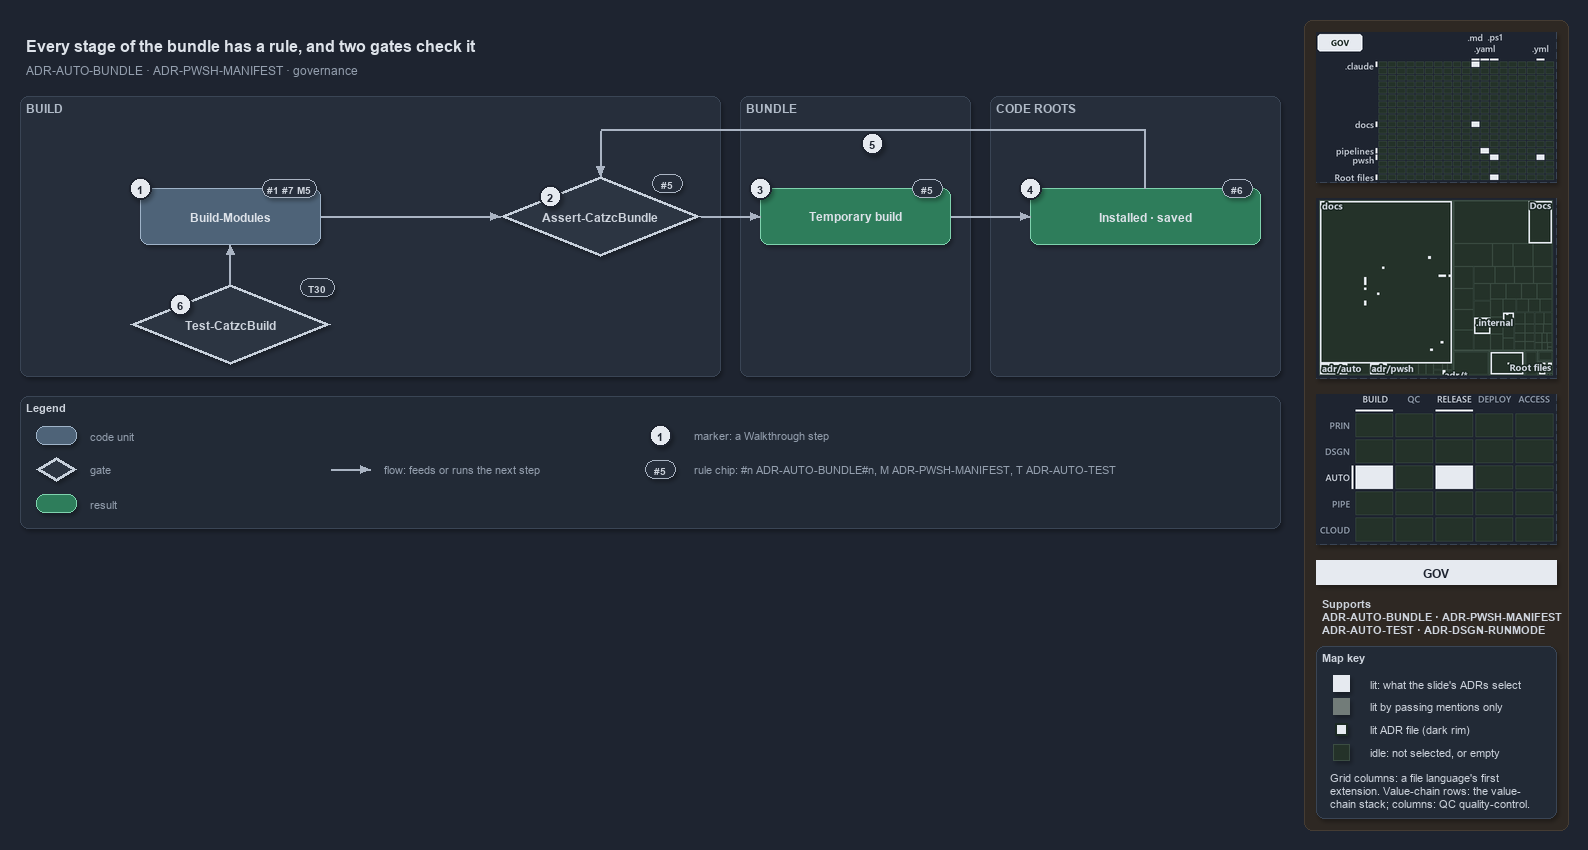

The diagram above was exported from draw.io. Its source (the exported page's mxGraphModel, read from the mxfile embedded in the PNG):
<mxGraphModel dx="1024" dy="768" grid="0" gridSize="10" guides="1" tooltips="1" connect="1" arrows="1" fold="1" page="1" pageScale="1" pageWidth="1572" pageHeight="620" background="#1E2430" math="0" shadow="1">
  <root>
    <mxCell id="0" />
    <mxCell id="1" parent="0" />
    <mxCell id="sidebar-bg" value="" style="rounded=1;arcSize=2;html=1;fillColor=#2E2823;strokeColor=#453C33;shadow=0;" vertex="1" parent="1">
      <mxGeometry x="1304" y="4" width="264" height="810" as="geometry" />
    </mxCell>
    <mxCell id="title" value="Every stage of the bundle has a rule, and two gates check it" style="text;html=1;align=left;verticalAlign=middle;fontSize=16;fontStyle=1;fontColor=#DDE2E9;" vertex="1" parent="1">
      <mxGeometry x="20" y="14" width="1260" height="30" as="geometry" />
    </mxCell>
    <mxCell id="subtitle" value="ADR-AUTO-BUNDLE &amp;#183; ADR-PWSH-MANIFEST &amp;#183; governance" style="text;html=1;align=left;verticalAlign=middle;fontSize=12;fontColor=#949FAE;" vertex="1" parent="1">
      <mxGeometry x="20" y="44" width="1240" height="20" as="geometry" />
    </mxCell>
    <mxCell id="band-build" value="BUILD" style="rounded=1;html=1;arcSize=3;fillColor=#262E3B;strokeColor=#3A4555;verticalAlign=top;align=left;spacingLeft=8;fontStyle=1;fontSize=12;fontColor=#B0BAC7;" vertex="1" parent="1">
      <mxGeometry x="20" y="80" width="700" height="280" as="geometry" />
    </mxCell>
    <mxCell id="band-bundle" value="BUNDLE" style="rounded=1;html=1;arcSize=3;fillColor=#262E3B;strokeColor=#3A4555;verticalAlign=top;align=left;spacingLeft=8;fontStyle=1;fontSize=12;fontColor=#B0BAC7;" vertex="1" parent="1">
      <mxGeometry x="740" y="80" width="230" height="280" as="geometry" />
    </mxCell>
    <mxCell id="band-roots" value="CODE ROOTS" style="rounded=1;html=1;arcSize=3;fillColor=#262E3B;strokeColor=#3A4555;verticalAlign=top;align=left;spacingLeft=8;fontStyle=1;fontSize=12;fontColor=#B0BAC7;" vertex="1" parent="1">
      <mxGeometry x="990" y="80" width="290" height="280" as="geometry" />
    </mxCell>
    <mxCell id="g-build" value="&lt;b&gt;Build-Modules&lt;/b&gt;" style="rounded=1;whiteSpace=wrap;html=1;arcSize=20;fillColor=#4E6378;strokeColor=#9FB3C8;fontColor=#DDE2E9;fontSize=12;" vertex="1" parent="1">
      <mxGeometry x="140" y="172" width="180" height="56" as="geometry" />
    </mxCell>
    <mxCell id="chip-build" value="#1 #7 M5" style="rounded=1;arcSize=50;whiteSpace=wrap;html=1;fillColor=#262E3B;strokeColor=#AAB4C3;fontColor=#CDD3DC;fontStyle=1;fontSize=10.5;" vertex="1" parent="1">
      <mxGeometry x="262" y="163" width="54" height="18" as="geometry" />
    </mxCell>
    <mxCell id="g-guard" value="&lt;b&gt;Assert-CatzcBundle&lt;/b&gt;" style="rhombus;whiteSpace=wrap;html=1;fillColor=#2C3542;strokeColor=#C7D0DB;strokeWidth=3;fontSize=12;fontColor=#CDD3DC;" vertex="1" parent="1">
      <mxGeometry x="500" y="160" width="200" height="80" as="geometry" />
    </mxCell>
    <mxCell id="chip-guard" value="#5" style="rounded=1;arcSize=50;whiteSpace=wrap;html=1;fillColor=#262E3B;strokeColor=#AAB4C3;fontColor=#CDD3DC;fontStyle=1;fontSize=10.5;" vertex="1" parent="1">
      <mxGeometry x="652" y="158" width="30" height="18" as="geometry" />
    </mxCell>
    <mxCell id="g-temporary" value="&lt;b&gt;Temporary build&lt;/b&gt;" style="rounded=1;whiteSpace=wrap;html=1;arcSize=20;fillColor=#2E7D5B;strokeColor=#7FD3AE;fontColor=#DDE2E9;fontSize=12;" vertex="1" parent="1">
      <mxGeometry x="760" y="172" width="190" height="56" as="geometry" />
    </mxCell>
    <mxCell id="chip-temporary" value="#5" style="rounded=1;arcSize=50;whiteSpace=wrap;html=1;fillColor=#262E3B;strokeColor=#AAB4C3;fontColor=#CDD3DC;fontStyle=1;fontSize=10.5;" vertex="1" parent="1">
      <mxGeometry x="912" y="163" width="30" height="18" as="geometry" />
    </mxCell>
    <mxCell id="g-copies" value="&lt;b&gt;Installed &amp;#183; saved&lt;/b&gt;" style="rounded=1;whiteSpace=wrap;html=1;arcSize=20;fillColor=#2E7D5B;strokeColor=#7FD3AE;fontColor=#DDE2E9;fontSize=12;" vertex="1" parent="1">
      <mxGeometry x="1030" y="172" width="230" height="56" as="geometry" />
    </mxCell>
    <mxCell id="chip-copies" value="#6" style="rounded=1;arcSize=50;whiteSpace=wrap;html=1;fillColor=#262E3B;strokeColor=#AAB4C3;fontColor=#CDD3DC;fontStyle=1;fontSize=10.5;" vertex="1" parent="1">
      <mxGeometry x="1222" y="163" width="30" height="18" as="geometry" />
    </mxCell>
    <mxCell id="g-buildrun" value="&lt;b&gt;Test-CatzcBuild&lt;/b&gt;" style="rhombus;whiteSpace=wrap;html=1;fillColor=#2C3542;strokeColor=#C7D0DB;strokeWidth=3;fontSize=12;fontColor=#CDD3DC;" vertex="1" parent="1">
      <mxGeometry x="130" y="268" width="200" height="80" as="geometry" />
    </mxCell>
    <mxCell id="chip-buildrun" value="T30" style="rounded=1;arcSize=50;whiteSpace=wrap;html=1;fillColor=#262E3B;strokeColor=#AAB4C3;fontColor=#CDD3DC;fontStyle=1;fontSize=10.5;" vertex="1" parent="1">
      <mxGeometry x="300" y="262" width="34" height="18" as="geometry" />
    </mxCell>
    <mxCell id="p-edge-build-guard-a" value="" style="text;html=1;strokeColor=none;fillColor=none;" vertex="1" parent="1">
      <mxGeometry x="320" y="200" width="1" height="1" as="geometry" />
    </mxCell>
    <mxCell id="p-edge-build-guard-b" value="" style="text;html=1;strokeColor=none;fillColor=none;" vertex="1" parent="1">
      <mxGeometry x="500" y="200" width="1" height="1" as="geometry" />
    </mxCell>
    <mxCell id="edge-build-guard" value="" style="edgeStyle=orthogonalEdgeStyle;rounded=1;html=1;fontSize=10;endArrow=block;strokeColor=#AAB4C3;fontColor=#CDD3DC;shadow=0;" edge="1" parent="1" source="p-edge-build-guard-a" target="p-edge-build-guard-b">
      <mxGeometry relative="1" as="geometry" />
    </mxCell>
    <mxCell id="p-edge-guard-temporary-a" value="" style="text;html=1;strokeColor=none;fillColor=none;" vertex="1" parent="1">
      <mxGeometry x="700" y="200" width="1" height="1" as="geometry" />
    </mxCell>
    <mxCell id="p-edge-guard-temporary-b" value="" style="text;html=1;strokeColor=none;fillColor=none;" vertex="1" parent="1">
      <mxGeometry x="760" y="200" width="1" height="1" as="geometry" />
    </mxCell>
    <mxCell id="edge-guard-temporary" value="" style="edgeStyle=orthogonalEdgeStyle;rounded=1;html=1;fontSize=10;endArrow=block;strokeColor=#AAB4C3;fontColor=#CDD3DC;shadow=0;" edge="1" parent="1" source="p-edge-guard-temporary-a" target="p-edge-guard-temporary-b">
      <mxGeometry relative="1" as="geometry" />
    </mxCell>
    <mxCell id="p-edge-temporary-copies-a" value="" style="text;html=1;strokeColor=none;fillColor=none;" vertex="1" parent="1">
      <mxGeometry x="950" y="200" width="1" height="1" as="geometry" />
    </mxCell>
    <mxCell id="p-edge-temporary-copies-b" value="" style="text;html=1;strokeColor=none;fillColor=none;" vertex="1" parent="1">
      <mxGeometry x="1030" y="200" width="1" height="1" as="geometry" />
    </mxCell>
    <mxCell id="edge-temporary-copies" value="" style="edgeStyle=orthogonalEdgeStyle;rounded=1;html=1;fontSize=10;endArrow=block;strokeColor=#AAB4C3;fontColor=#CDD3DC;shadow=0;" edge="1" parent="1" source="p-edge-temporary-copies-a" target="p-edge-temporary-copies-b">
      <mxGeometry relative="1" as="geometry" />
    </mxCell>
    <mxCell id="p-edge-buildrun-build-a" value="" style="text;html=1;strokeColor=none;fillColor=none;" vertex="1" parent="1">
      <mxGeometry x="230" y="268" width="1" height="1" as="geometry" />
    </mxCell>
    <mxCell id="p-edge-buildrun-build-b" value="" style="text;html=1;strokeColor=none;fillColor=none;" vertex="1" parent="1">
      <mxGeometry x="230" y="228" width="1" height="1" as="geometry" />
    </mxCell>
    <mxCell id="edge-buildrun-build" value="" style="edgeStyle=orthogonalEdgeStyle;rounded=1;html=1;fontSize=10;endArrow=block;strokeColor=#AAB4C3;fontColor=#CDD3DC;shadow=0;" edge="1" parent="1" source="p-edge-buildrun-build-a" target="p-edge-buildrun-build-b">
      <mxGeometry relative="1" as="geometry" />
    </mxCell>
    <mxCell id="p-edge-copies-guard-0" value="" style="text;html=1;strokeColor=none;fillColor=none;" vertex="1" parent="1">
      <mxGeometry x="1145" y="172" width="1" height="1" as="geometry" />
    </mxCell>
    <mxCell id="p-edge-copies-guard-1" value="" style="text;html=1;strokeColor=none;fillColor=none;" vertex="1" parent="1">
      <mxGeometry x="1145" y="114" width="1" height="1" as="geometry" />
    </mxCell>
    <mxCell id="p-edge-copies-guard-2" value="" style="text;html=1;strokeColor=none;fillColor=none;" vertex="1" parent="1">
      <mxGeometry x="600" y="114" width="1" height="1" as="geometry" />
    </mxCell>
    <mxCell id="p-edge-copies-guard-3" value="" style="text;html=1;strokeColor=none;fillColor=none;" vertex="1" parent="1">
      <mxGeometry x="600" y="160" width="1" height="1" as="geometry" />
    </mxCell>
    <mxCell id="edge-copies-guard-seg1" value="" style="edgeStyle=orthogonalEdgeStyle;rounded=1;html=1;fontSize=10;endArrow=none;strokeColor=#AAB4C3;fontColor=#CDD3DC;shadow=0;" edge="1" parent="1" source="p-edge-copies-guard-0" target="p-edge-copies-guard-1">
      <mxGeometry relative="1" as="geometry" />
    </mxCell>
    <mxCell id="edge-copies-guard-seg2" value="" style="edgeStyle=orthogonalEdgeStyle;rounded=1;html=1;fontSize=10;endArrow=none;strokeColor=#AAB4C3;fontColor=#CDD3DC;shadow=0;" edge="1" parent="1" source="p-edge-copies-guard-1" target="p-edge-copies-guard-2">
      <mxGeometry relative="1" as="geometry" />
    </mxCell>
    <mxCell id="edge-copies-guard" value="" style="edgeStyle=orthogonalEdgeStyle;rounded=1;html=1;fontSize=10;endArrow=block;strokeColor=#AAB4C3;fontColor=#CDD3DC;shadow=0;" edge="1" parent="1" source="p-edge-copies-guard-2" target="p-edge-copies-guard-3">
      <mxGeometry relative="1" as="geometry" />
    </mxCell>
    <mxCell id="p-edge-temporary-cached-0" value="" style="text;html=1;strokeColor=none;fillColor=none;" vertex="1" parent="1">
      <mxGeometry x="855" y="228" width="1" height="1" as="geometry" />
    </mxCell>
    <mxCell id="p-edge-temporary-cached-1" value="" style="text;html=1;strokeColor=none;fillColor=none;" vertex="1" parent="1">
      <mxGeometry x="855" y="314" width="1" height="1" as="geometry" />
    </mxCell>
    <mxCell id="p-edge-temporary-cached-2" value="" style="text;html=1;strokeColor=none;fillColor=none;" vertex="1" parent="1">
      <mxGeometry x="1030" y="314" width="1" height="1" as="geometry" />
    </mxCell>
    <mxCell id="mark-1" value="1" style="ellipse;html=1;fillColor=#E6EAF0;strokeColor=#1E2430;strokeWidth=2;fontColor=#1E2430;fontStyle=1;fontSize=11;" vertex="1" parent="1">
      <mxGeometry x="129" y="161" width="22" height="22" as="geometry" />
    </mxCell>
    <mxCell id="mark-2" value="2" style="ellipse;html=1;fillColor=#E6EAF0;strokeColor=#1E2430;strokeWidth=2;fontColor=#1E2430;fontStyle=1;fontSize=11;" vertex="1" parent="1">
      <mxGeometry x="539.0" y="169.0" width="22" height="22" as="geometry" />
    </mxCell>
    <mxCell id="mark-3" value="3" style="ellipse;html=1;fillColor=#E6EAF0;strokeColor=#1E2430;strokeWidth=2;fontColor=#1E2430;fontStyle=1;fontSize=11;" vertex="1" parent="1">
      <mxGeometry x="749" y="161" width="22" height="22" as="geometry" />
    </mxCell>
    <mxCell id="mark-4" value="4" style="ellipse;html=1;fillColor=#E6EAF0;strokeColor=#1E2430;strokeWidth=2;fontColor=#1E2430;fontStyle=1;fontSize=11;" vertex="1" parent="1">
      <mxGeometry x="1019" y="161" width="22" height="22" as="geometry" />
    </mxCell>
    <mxCell id="mark-5" value="5" style="ellipse;html=1;fillColor=#E6EAF0;strokeColor=#1E2430;strokeWidth=2;fontColor=#1E2430;fontStyle=1;fontSize=11;" vertex="1" parent="1">
      <mxGeometry x="861" y="116" width="22" height="22" as="geometry" />
    </mxCell>
    <mxCell id="mark-7" value="6" style="ellipse;html=1;fillColor=#E6EAF0;strokeColor=#1E2430;strokeWidth=2;fontColor=#1E2430;fontStyle=1;fontSize=11;" vertex="1" parent="1">
      <mxGeometry x="169.0" y="277.0" width="22" height="22" as="geometry" />
    </mxCell>
    <mxCell id="legend" value="&lt;b&gt;Legend&lt;/b&gt;" style="rounded=1;whiteSpace=wrap;html=1;arcSize=6;fillColor=#222A36;strokeColor=#3A4555;align=left;verticalAlign=top;spacing=8;fontSize=11;fontColor=#CDD3DC;" vertex="1" parent="1">
      <mxGeometry x="20" y="380" width="1260" height="132" as="geometry" />
    </mxCell>
    <mxCell id="legend-1-1" value="" style="rounded=1;whiteSpace=wrap;html=1;arcSize=20;fillColor=#4E6378;strokeColor=#9FB3C8;fontColor=#DDE2E9;" vertex="1" parent="1">
      <mxGeometry x="36" y="410" width="40" height="18" as="geometry" />
    </mxCell>
    <mxCell id="legend-1-1-text" value="code unit" style="text;html=1;align=left;verticalAlign=middle;fontSize=11;fontColor=#949FAE;" vertex="1" parent="1">
      <mxGeometry x="84" y="409" width="240" height="20" as="geometry" />
    </mxCell>
    <mxCell id="legend-1-2" value="" style="rhombus;whiteSpace=wrap;html=1;fillColor=#2C3542;strokeColor=#C7D0DB;strokeWidth=3;fontColor=#CDD3DC;" vertex="1" parent="1">
      <mxGeometry x="36" y="441" width="40" height="24" as="geometry" />
    </mxCell>
    <mxCell id="legend-1-2-text" value="gate" style="text;html=1;align=left;verticalAlign=middle;fontSize=11;fontColor=#949FAE;" vertex="1" parent="1">
      <mxGeometry x="84" y="443" width="240" height="20" as="geometry" />
    </mxCell>
    <mxCell id="legend-1-3" value="" style="rounded=1;whiteSpace=wrap;html=1;arcSize=20;fillColor=#2E7D5B;strokeColor=#7FD3AE;fontColor=#DDE2E9;" vertex="1" parent="1">
      <mxGeometry x="36" y="478" width="40" height="18" as="geometry" />
    </mxCell>
    <mxCell id="legend-1-3-text" value="result" style="text;html=1;align=left;verticalAlign=middle;fontSize=11;fontColor=#949FAE;" vertex="1" parent="1">
      <mxGeometry x="84" y="477" width="240" height="20" as="geometry" />
    </mxCell>
    <mxCell id="legend-2-2-a" value="" style="text;html=1;strokeColor=none;fillColor=none;" vertex="1" parent="1">
      <mxGeometry x="330" y="453" width="1" height="1" as="geometry" />
    </mxCell>
    <mxCell id="legend-2-2-b" value="" style="text;html=1;strokeColor=none;fillColor=none;" vertex="1" parent="1">
      <mxGeometry x="370" y="453" width="1" height="1" as="geometry" />
    </mxCell>
    <mxCell id="legend-2-2" value="" style="edgeStyle=orthogonalEdgeStyle;rounded=1;html=1;fontSize=10;endArrow=block;strokeColor=#AAB4C3;fontColor=#CDD3DC;shadow=0;" edge="1" parent="1" source="legend-2-2-a" target="legend-2-2-b">
      <mxGeometry relative="1" as="geometry" />
    </mxCell>
    <mxCell id="legend-2-2-text" value="flow: feeds or runs the next step" style="text;html=1;align=left;verticalAlign=middle;fontSize=11;fontColor=#949FAE;" vertex="1" parent="1">
      <mxGeometry x="378" y="443" width="240" height="20" as="geometry" />
    </mxCell>
    <mxCell id="legend-2-3-a" value="" style="text;html=1;strokeColor=none;fillColor=none;" vertex="1" parent="1">
      <mxGeometry x="330" y="487" width="1" height="1" as="geometry" />
    </mxCell>
    <mxCell id="legend-2-3-b" value="" style="text;html=1;strokeColor=none;fillColor=none;" vertex="1" parent="1">
      <mxGeometry x="370" y="487" width="1" height="1" as="geometry" />
    </mxCell>
    <mxCell id="legend-3-1" value="1" style="ellipse;html=1;fillColor=#E6EAF0;strokeColor=#1E2430;strokeWidth=2;fontColor=#1E2430;fontStyle=1;fontSize=11;" vertex="1" parent="1">
      <mxGeometry x="649" y="408" width="22" height="22" as="geometry" />
    </mxCell>
    <mxCell id="legend-3-1-text" value="marker: a Walkthrough step" style="text;html=1;align=left;verticalAlign=middle;fontSize=11;fontColor=#949FAE;" vertex="1" parent="1">
      <mxGeometry x="688" y="409" width="240" height="20" as="geometry" />
    </mxCell>
    <mxCell id="legend-3-2" value="#5" style="rounded=1;arcSize=50;whiteSpace=wrap;html=1;fillColor=#262E3B;strokeColor=#AAB4C3;fontColor=#CDD3DC;fontStyle=1;fontSize=10.5;" vertex="1" parent="1">
      <mxGeometry x="645" y="444" width="30" height="18" as="geometry" />
    </mxCell>
    <mxCell id="legend-3-2-text" value="rule chip: #n ADR-AUTO-BUNDLE#n, M ADR-PWSH-MANIFEST, T ADR-AUTO-TEST" style="text;html=1;align=left;verticalAlign=middle;fontSize=11;fontColor=#949FAE;" vertex="1" parent="1">
      <mxGeometry x="688" y="443" width="590" height="20" as="geometry" />
    </mxCell>
    <mxCell id="minimap-grid" value="" style="shape=image;html=1;imageAspect=0;aspect=fixed;verticalLabelPosition=bottom;strokeColor=#3A4555;dashed=1;fillColor=#222A36;image=data:image/png,(base64 omitted: 12748 chars);" vertex="1" parent="1">
      <mxGeometry x="1316" y="16" width="240" height="150" as="geometry" />
    </mxCell>
    <mxCell id="minimap-tree" value="" style="shape=image;html=1;imageAspect=0;aspect=fixed;verticalLabelPosition=bottom;strokeColor=#3A4555;dashed=1;fillColor=#222A36;image=data:image/png,(base64 omitted: 15772 chars);" vertex="1" parent="1">
      <mxGeometry x="1316" y="182" width="240" height="180" as="geometry" />
    </mxCell>
    <mxCell id="minimap-chain" value="" style="shape=image;html=1;imageAspect=0;aspect=fixed;verticalLabelPosition=bottom;strokeColor=#3A4555;dashed=1;fillColor=#222A36;image=data:image/png,(base64 omitted: 13200 chars);" vertex="1" parent="1">
      <mxGeometry x="1316" y="378" width="240" height="150" as="geometry" />
    </mxCell>
    <mxCell id="lens-badge" value="GOV" style="rounded=0;whiteSpace=wrap;html=1;align=center;verticalAlign=middle;fontSize=12;fontStyle=1;fontColor=#1E2430;fillColor=#E6EAF0;strokeColor=none;" vertex="1" parent="1">
      <mxGeometry x="1316" y="544" width="240" height="24" as="geometry" />
    </mxCell>
    <mxCell id="supports" value="&lt;b&gt;Supports&lt;/b&gt;&lt;br&gt;ADR-AUTO-BUNDLE &amp;#183; ADR-PWSH-MANIFEST&lt;br&gt;ADR-AUTO-TEST &amp;#183; ADR-DSGN-RUNMODE" style="text;html=1;whiteSpace=wrap;align=left;verticalAlign=top;fontSize=11;fontColor=#CDD3DC;" vertex="1" parent="1">
      <mxGeometry x="1316" y="576" width="240" height="46" as="geometry" />
    </mxCell>
    <mxCell id="mapkey" value="&lt;b&gt;Map key&lt;/b&gt;" style="rounded=1;arcSize=6;whiteSpace=wrap;html=1;align=left;verticalAlign=top;fontSize=11;fontColor=#CDD3DC;fillColor=#222A36;strokeColor=#3A4555;spacingLeft=8;spacingTop=2;" vertex="1" parent="1">
      <mxGeometry x="1316" y="630" width="240" height="172" as="geometry" />
    </mxCell>
    <mxCell id="mapkey-lit" value="" style="rounded=0;html=1;fillColor=#E6EAF0;strokeColor=#E6EAF0;" vertex="1" parent="1">
      <mxGeometry x="1333.0" y="659.0" width="16" height="16" as="geometry" />
    </mxCell>
    <mxCell id="mapkey-lit-text" value="lit: what the slide's ADRs select" style="text;html=1;align=left;verticalAlign=middle;fontSize=11;fontColor=#CDD3DC;" vertex="1" parent="1">
      <mxGeometry x="1364" y="657" width="184" height="20" as="geometry" />
    </mxCell>
    <mxCell id="mapkey-touched" value="" style="rounded=0;html=1;fillColor=#727C79;strokeColor=#727C79;" vertex="1" parent="1">
      <mxGeometry x="1333.0" y="682.0" width="16" height="16" as="geometry" />
    </mxCell>
    <mxCell id="mapkey-touched-text" value="lit by passing mentions only" style="text;html=1;align=left;verticalAlign=middle;fontSize=11;fontColor=#CDD3DC;" vertex="1" parent="1">
      <mxGeometry x="1364" y="680" width="184" height="20" as="geometry" />
    </mxCell>
    <mxCell id="mapkey-adr" value="" style="rounded=0;html=1;fillColor=#E6EAF0;strokeColor=#1C2A24;strokeWidth=2;" vertex="1" parent="1">
      <mxGeometry x="1335.0" y="707.0" width="12" height="12" as="geometry" />
    </mxCell>
    <mxCell id="mapkey-adr-text" value="lit ADR file (dark rim)" style="text;html=1;align=left;verticalAlign=middle;fontSize=11;fontColor=#CDD3DC;" vertex="1" parent="1">
      <mxGeometry x="1364" y="703" width="184" height="20" as="geometry" />
    </mxCell>
    <mxCell id="mapkey-idle" value="" style="rounded=0;html=1;fillColor=#243229;strokeColor=#3B4D43;" vertex="1" parent="1">
      <mxGeometry x="1333.0" y="728.0" width="16" height="16" as="geometry" />
    </mxCell>
    <mxCell id="mapkey-idle-text" value="idle: not selected, or empty" style="text;html=1;align=left;verticalAlign=middle;fontSize=11;fontColor=#CDD3DC;" vertex="1" parent="1">
      <mxGeometry x="1364" y="726" width="184" height="20" as="geometry" />
    </mxCell>
    <mxCell id="mapkey-codes" value="Grid columns: a file language's first&lt;br&gt;extension. Value-chain rows: the value-&lt;br&gt;chain stack; columns: QC quality-control." style="text;html=1;align=left;verticalAlign=top;whiteSpace=wrap;fontSize=11;fontColor=#CDD3DC;" vertex="1" parent="1">
      <mxGeometry x="1324" y="750" width="224" height="46" as="geometry" />
    </mxCell>
  </root>
</mxGraphModel>